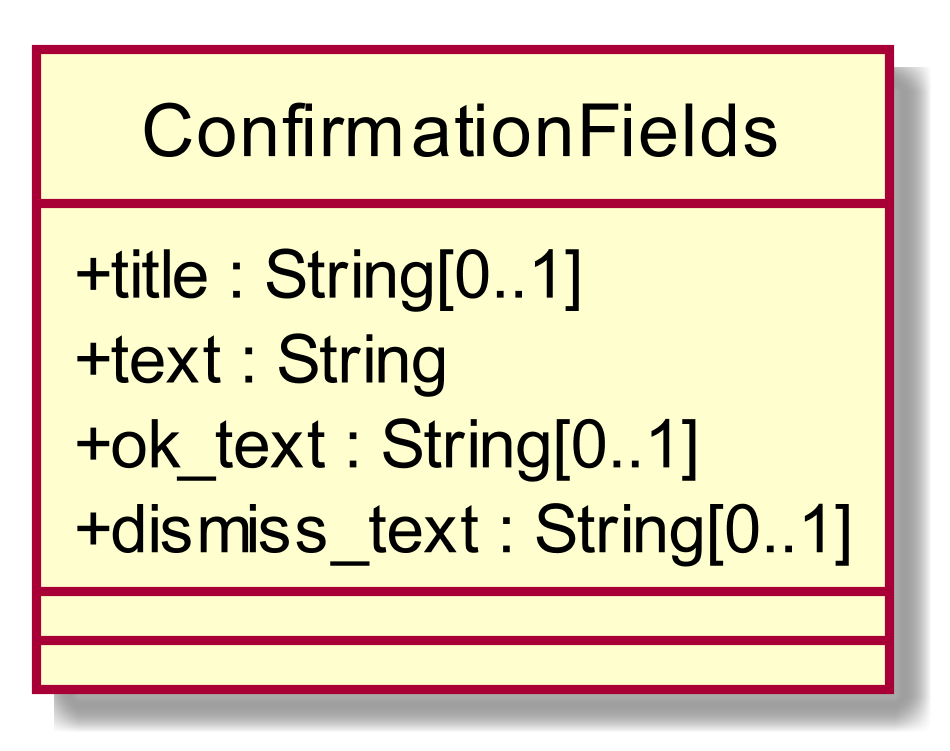

The diagram above was rendered by PlantUML. Its source (embedded in the PNG):
@startuml
scale 1000*1000
skinparam classAttributeIconSize 0
class ConfirmationFields{
+ title : String[0..1]
+ text : String
+ ok_text : String[0..1]
+ dismiss_text : String[0..1]
__
__

}
hide circle
@enduml